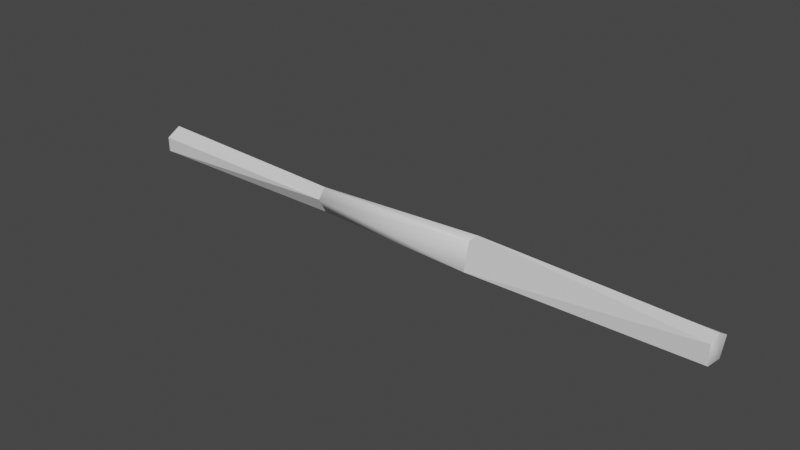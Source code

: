 # Source: stick_large.blend  (saved by Blender 3.6.11; exported with 4.5.12 LTS)
import bpy
from mathutils import Matrix  # noqa: F401  (used for matrix-valued properties, if any)

bpy.ops.wm.read_factory_settings(use_empty=True)
scene = bpy.context.scene
scene.name = 'Scene'

# ---- collections
col_collection = bpy.data.collections.new('Collection'); scene.collection.children.link(col_collection)

# ---- materials (node trees are filled in below, after node groups)
mat_leaves = bpy.data.materials.new('Leaves')
mat_leaves.use_transparent_shadow = False
mat_trunk = bpy.data.materials.new('Trunk')
mat_trunk.use_transparent_shadow = False

# ---- material node trees
mat_leaves.use_nodes = True; mat_leaves.node_tree.nodes.clear()
_N = mat_leaves.node_tree.nodes; _L = mat_leaves.node_tree.links
n0 = _N.new('ShaderNodeBsdfPrincipled'); n0.name = 'Principled BSDF'; n0.location = (10, 300)
n0.distribution = 'GGX'
n0.subsurface_method = 'RANDOM_WALK_SKIN'
n0.inputs[3].default_value = 1.45
n0.inputs[27].default_value = (0.0, 0.0, 0.0, 1.0)
n0.inputs[28].default_value = 1.0
n1 = _N.new('ShaderNodeOutputMaterial'); n1.name = 'Material Output'; n1.location = (300, 300)
_L.new(n0.outputs[0], n1.inputs[0])
n1.is_active_output = True
mat_trunk.use_nodes = True; mat_trunk.node_tree.nodes.clear()
_N = mat_trunk.node_tree.nodes; _L = mat_trunk.node_tree.links
n0 = _N.new('ShaderNodeBsdfPrincipled'); n0.name = 'Principled BSDF'; n0.location = (10, 300)
n0.distribution = 'GGX'
n0.subsurface_method = 'RANDOM_WALK_SKIN'
n0.inputs[3].default_value = 1.45
n0.inputs[27].default_value = (0.0, 0.0, 0.0, 1.0)
n0.inputs[28].default_value = 1.0
n1 = _N.new('ShaderNodeOutputMaterial'); n1.name = 'Material Output'; n1.location = (300, 300)
_L.new(n0.outputs[0], n1.inputs[0])
n1.is_active_output = True

# ---- world
world_world = bpy.data.worlds.new('World'); scene.world = world_world
world_world.use_nodes = True; world_world.node_tree.nodes.clear()
_N = world_world.node_tree.nodes; _L = world_world.node_tree.links
n0 = _N.new('ShaderNodeOutputWorld'); n0.name = 'World Output'; n0.location = (300, 300)
n1 = _N.new('ShaderNodeBackground'); n1.name = 'Background'; n1.location = (10, 300)
n1.inputs[0].default_value = (0.05088, 0.05088, 0.05088, 1.0)
_L.new(n1.outputs[0], n0.inputs[0])
n0.is_active_output = True
world_world.color = (0.05088, 0.05088, 0.05088)
world_world.use_sun_shadow = False
world_world.sun_shadow_jitter_overblur = 0.0

# ---- meshes
me_untitled = bpy.data.meshes.new('Untitled')
me_untitled.from_pydata([(0.2027, -0.03188, -0.005555), (0.2032, 0.007069, -0.03427), (-0.1941, -0.02615, -0.0146), (0.1914, 0.03646, -0.009109), (0.1842, -0.03188, 0.02693), (-0.1966, 0.008773, -0.02423), (0.187, 0.03376, 0.01532), (-0.1985, -0.02615, 0.0133), (-0.1967, 0.01046, 0.03392), (-0.1958, 0.03443, 0.01677), (0.7012, -0.03494, -0.01826), (0.7017, 0.006645, -0.03408), (0.7, 0.0235, -0.00537), (0.6985, -0.03153, 0.02184), (0.6986, 0.01407, 0.0239), (-0.6974, -0.03367, -0.009853), (-0.7003, -0.00452, -0.0324), (-0.7025, -0.01894, 0.02323), (-0.7004, 0.01665, 0.02513), (-0.6994, 0.03585, -0.00806)], [], [(3, 5, 9), (5, 2, 16), (7, 4, 8), (8, 6, 9), (1, 3, 12), (8, 4, 6), (7, 0, 4), (3, 1, 5), (6, 3, 9), (5, 1, 2), (2, 0, 7), (1, 0, 2), (13, 10, 11, 12, 14), (6, 4, 14), (0, 1, 10), (4, 0, 10), (3, 14, 12), (14, 3, 6), (14, 4, 13), (10, 13, 4), (10, 1, 11), (12, 11, 1), (16, 15, 17, 18, 19), (7, 8, 17), (9, 16, 19), (2, 7, 15), (8, 9, 19), (16, 2, 15), (16, 9, 5), (15, 7, 17), (17, 8, 18), (19, 18, 8)])
me_untitled.materials.append(mat_leaves)
me_untitled.materials.append(mat_trunk)
me_untitled.update()
me_untitled.normals_split_custom_set([tuple(v) for v in zip(*[iter([0.3471, 0.8992, -0.2662, -0.4955, 0.3897, -0.7763, -0.6069, 0.7777, -0.1638, 0.0226, -0.2643, -0.9642, 0.0226, -0.2643, -0.9642, 0.0226, -0.2643, -0.9642, -0.2088, -0.8357, 0.508, 0.6341, -0.4567, 0.6239, -0.3205, -0.07156, 0.9445, -0.557, 0.1688, 0.8132, 0.5185, 0.5363, 0.666, -0.325, 0.8349, 0.4443, 0.02225, 0.6553, -0.755, 0.02225, 0.6553, -0.755, 0.02225, 0.6553, -0.755, -0.5821, 0.3621, 0.728, 0.4286, -0.4024, 0.8089, 0.3764, 0.5254, 0.7631, -0.49, -0.7868, 0.3752, 0.1846, -0.9763, 0.1127, 0.2823, -0.8173, 0.5023, -0.1242, 0.8533, -0.5065, 0.06169, 0.2336, -0.9704, -0.6211, 0.3006, -0.7238, 0.3725, 0.7527, 0.5428, 0.3463, 0.9374, -0.03828, -0.5324, 0.7935, 0.2946, -0.4454, 0.18, -0.877, 0.1836, 0.3182, -0.9301, -0.6171, -0.4008, -0.6771, -0.6464, -0.6393, -0.4166, 0.208, -0.9708, 0.1194, -0.5372, -0.7811, 0.3182, 0.3714, -0.4357, -0.8199, 0.5092, -0.4468, -0.7356, -0.6833, -0.6472, -0.3379, 0.7168, -0.4256, 0.5523, 0.8518, -0.4767, 0.217, 0.9355, 0.2762, -0.2205, 0.9335, 0.3484, -0.08483, 0.826, 0.2833, 0.4874, -0.009791, 0.1746, 0.9846, -0.009791, 0.1746, 0.9846, -0.009791, 0.1746, 0.9846, -0.02415, -0.5931, -0.8048, -0.02415, -0.5931, -0.8048, -0.02415, -0.5931, -0.8048, -0.006228, -1.0, -0.003556, -0.006228, -1.0, -0.003556, -0.006228, -1.0, -0.003556, 0.02197, 0.9513, 0.3075, 0.02197, 0.9513, 0.3075, 0.02197, 0.9513, 0.3075, 0.03624, 0.9925, 0.1164, 0.03624, 0.9925, 0.1164, 0.03624, 0.9925, 0.1164, 0.009926, -0.04513, 0.9989, 0.009926, -0.04513, 0.9989, 0.009926, -0.04513, 0.9989, 0.001516, -0.9964, 0.08479, 0.001516, -0.9964, 0.08479, 0.001516, -0.9964, 0.08479, 5.134e-05, -0.3556, -0.9346, 5.134e-05, -0.3556, -0.9346, 5.134e-05, -0.3556, -0.9346, 0.0009259, 0.8624, -0.5063, 0.0009259, 0.8624, -0.5063, 0.0009259, 0.8624, -0.5063, -0.7598, -0.03287, -0.6494, -0.6728, -0.6257, -0.3948, -0.8607, -0.1117, 0.4967, -0.79, 0.1591, 0.5921, -0.8319, 0.554, 0.03158, 0.01013, -0.4911, 0.871, 0.01013, -0.4911, 0.871, 0.01013, -0.4911, 0.871, 0.04366, 0.5151, -0.856, 0.04366, 0.5151, -0.856, 0.04366, 0.5151, -0.856, 0.01496, -0.9999, 0.002335, 0.01496, -0.9999, 0.002335, 0.01496, -0.9999, 0.002335, -0.03842, 0.5821, 0.8122, -0.03842, 0.5821, 0.8122, -0.03842, 0.5821, 0.8122, 0.001675, -0.6117, -0.7911, 0.001675, -0.6117, -0.7911, 0.001675, -0.6117, -0.7911, -0.01378, 0.8477, -0.5302, -0.01378, 0.8477, -0.5302, -0.01378, 0.8477, -0.5302, -0.005078, -0.9138, 0.4062, -0.005078, -0.9138, 0.4062, -0.005078, -0.9138, 0.4062, -0.01806, -0.05236, 0.9985, -0.01806, -0.05236, 0.9985, -0.01806, -0.05236, 0.9985, 0.001902, 0.8656, 0.5008, 0.001902, 0.8656, 0.5008, 0.001902, 0.8656, 0.5008])] * 3)])

# ---- objects
ob_stick_large = bpy.data.objects.new('stick_large', me_untitled)

# ---- transforms, parenting, visibility, modifiers, constraints
ob_stick_large.location = (0.0, 0.0, 0.0)
ob_stick_large.rotation_euler = (1.571, -0.0, 0.0)

# ---- collection membership
col_collection.objects.link(ob_stick_large)

# ---- scene / render settings (as saved in the file)
scene.frame_start = 1; scene.frame_end = 250; scene.frame_set(1)
scene.render.engine = 'BLENDER_EEVEE_NEXT'
scene.cycles.sampling_pattern = 'TABULATED_SOBOL'
scene.view_settings.view_transform = 'Filmic'
bpy.context.view_layer.update()

# ---- added for rendering (the .blend has no active camera and no usable light): camera, sun
cam_auto = bpy.data.cameras.new('AutoCamera')
cam_auto.lens = 50.0
cam_auto.sensor_width = 36.0
cam_auto.clip_end = 1000.0
ob_auto_camera = bpy.data.objects.new('AutoCamera', cam_auto)
scene.collection.objects.link(ob_auto_camera)
ob_auto_camera.location = (1.30203, -1.56276, 1.04272)
ob_auto_camera.rotation_euler = (1.09748, -7.21219e-08, 0.694738)
scene.camera = ob_auto_camera
light_auto_sun = bpy.data.lights.new('AutoSun', 'SUN')
light_auto_sun.energy = 3.0
light_auto_sun.angle = 0.0523599
ob_auto_sun = bpy.data.objects.new('AutoSun', light_auto_sun)
scene.collection.objects.link(ob_auto_sun)
ob_auto_sun.rotation_euler = (0.872665, 0.174533, 0.523599)
bpy.context.view_layer.update()
